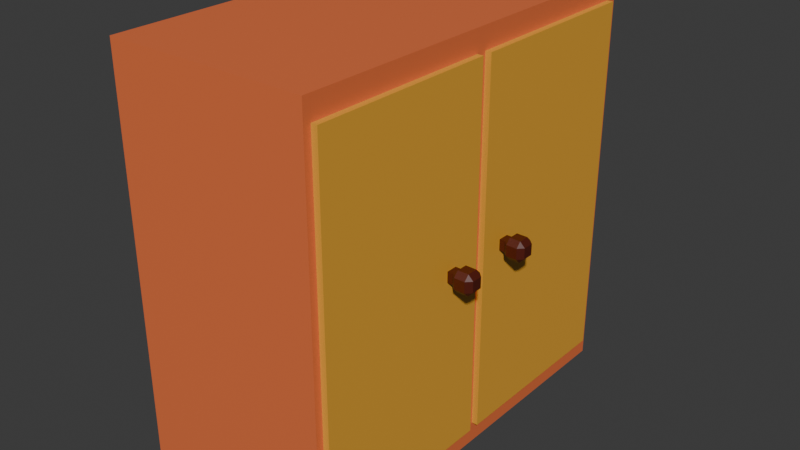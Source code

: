 # Source: Cupboard1_2x1.blend  (saved by Blender 4.1.24; exported with 4.5.12 LTS)
import bpy
from mathutils import Matrix  # noqa: F401  (used for matrix-valued properties, if any)

bpy.ops.wm.read_factory_settings(use_empty=True)
scene = bpy.context.scene
scene.name = 'Scene'

# ---- collections
col_collection = bpy.data.collections.new('Collection'); scene.collection.children.link(col_collection)

# ---- materials (node trees are filled in below, after node groups)
mat_knob = bpy.data.materials.new('Knob')
mat_knob.use_transparent_shadow = False
mat_cupboards2 = bpy.data.materials.new('Cupboards2')
mat_cupboards2.use_transparent_shadow = False
mat_cupboards1 = bpy.data.materials.new('Cupboards1')
mat_cupboards1.alpha_threshold = 0.0
mat_cupboards1.use_transparent_shadow = False
mat_cupboards1.roughness = 0.5
mat_cupboards1.line_color = (0.0, 0.0, 0.0, 1.0)

# ---- material node trees
mat_knob.use_nodes = True; mat_knob.node_tree.nodes.clear()
_N = mat_knob.node_tree.nodes; _L = mat_knob.node_tree.links
n0 = _N.new('ShaderNodeBsdfPrincipled'); n0.name = 'Principled BSDF'; n0.location = (10, 300)
n0.inputs[0].default_value = (0.08421, 0.009119, 0.002617, 1.0)
n1 = _N.new('ShaderNodeOutputMaterial'); n1.name = 'Material Output'; n1.location = (300, 300)
_L.new(n0.outputs[0], n1.inputs[0])
n1.is_active_output = True
mat_cupboards2.use_nodes = True; mat_cupboards2.node_tree.nodes.clear()
_N = mat_cupboards2.node_tree.nodes; _L = mat_cupboards2.node_tree.links
n0 = _N.new('ShaderNodeBsdfPrincipled'); n0.name = 'Principled BSDF'; n0.location = (10, 300)
n0.inputs[0].default_value = (0.8005, 0.3904, 0.04072, 1.0)
n1 = _N.new('ShaderNodeOutputMaterial'); n1.name = 'Material Output'; n1.location = (300, 300)
_L.new(n0.outputs[0], n1.inputs[0])
n1.is_active_output = True
mat_cupboards1.use_nodes = True; mat_cupboards1.node_tree.nodes.clear()
_N = mat_cupboards1.node_tree.nodes; _L = mat_cupboards1.node_tree.links
n0 = _N.new('ShaderNodeOutputMaterial'); n0.name = 'Material Output'; n0.location = (300, 300)
n1 = _N.new('ShaderNodeBsdfPrincipled'); n1.name = 'Principled BSDF'; n1.location = (10, 300)
n1.inputs[0].default_value = (0.8005, 0.1728, 0.05738, 1.0)
n1.inputs[3].default_value = 1.45
_L.new(n1.outputs[0], n0.inputs[0])
n0.is_active_output = True

# ---- world
world_world = bpy.data.worlds.new('World'); scene.world = world_world
world_world.use_nodes = True; world_world.node_tree.nodes.clear()
_N = world_world.node_tree.nodes; _L = world_world.node_tree.links
n0 = _N.new('ShaderNodeOutputWorld'); n0.name = 'World Output'; n0.location = (300, 300)
n1 = _N.new('ShaderNodeBackground'); n1.name = 'Background'; n1.location = (10, 300)
n1.inputs[0].default_value = (0.05088, 0.05088, 0.05088, 1.0)
_L.new(n1.outputs[0], n0.inputs[0])
n0.is_active_output = True
world_world.color = (0.05088, 0.05088, 0.05088)
world_world.use_sun_shadow = False
world_world.sun_shadow_jitter_overblur = 0.0

# ---- meshes
me_cube_014 = bpy.data.meshes.new('Cube.014')
me_cube_014.from_pydata([(-0.52, -0.52, -1.0), (-0.52, -1.0, -0.52), (-1.0, -0.52, -0.52), (-0.52, -1.0, 0.52), (-0.52, -0.52, 1.0), (-1.0, -0.52, 0.52), (-0.52, 0.52, -1.0), (-1.0, 0.52, -0.52), (-0.52, 1.0, -0.52), (-0.52, 0.52, 1.0), (-0.52, 1.0, 0.52), (-1.0, 0.52, 0.52), (0.52, -0.52, -1.0), (1.0, -0.52, -0.52), (0.52, -1.0, -0.52), (0.52, -0.52, 1.0), (0.52, -1.0, 0.52), (1.0, -0.52, 0.52), (0.52, 0.52, -1.0), (0.52, 1.0, -0.52), (1.0, 0.52, -0.52), (0.52, 0.52, 1.0), (1.0, 0.52, 0.52), (0.52, 1.0, 0.52), (-2.05, -0.52, -0.52), (-2.05, 0.52, -0.52), (-2.05, -0.52, 0.52), (-2.05, 0.52, 0.52)], [], [(14, 16, 3, 1), (20, 22, 17, 13), (21, 9, 4, 15), (5, 11, 27, 26), (8, 10, 23, 19), (0, 1, 2), (3, 4, 5), (6, 7, 8), (9, 10, 11), (12, 13, 14), (15, 16, 17), (18, 19, 20), (21, 22, 23), (6, 0, 2, 7), (1, 3, 5, 2), (4, 9, 11, 5), (10, 8, 7, 11), (18, 6, 8, 19), (9, 21, 23, 10), (22, 20, 19, 23), (12, 18, 20, 13), (21, 15, 17, 22), (16, 14, 13, 17), (0, 12, 14, 1), (15, 4, 3, 16), (6, 18, 12, 0), (24, 26, 27, 25), (2, 5, 26, 24), (7, 2, 24, 25), (11, 7, 25, 27)])
_uv = me_cube_014.uv_layers.new(name='UVMap')
_uv.uv.foreach_set('vector', [0.435, 0.81, 0.565, 0.81, 0.565, 0.94, 0.435, 0.94, 0.435, 0.56, 0.565, 0.56, 0.565, 0.69, 0.435, 0.69, 0.685, 0.56, 0.815, 0.56, 0.815, 0.69, 0.685, 0.69, 0.565, 0.06, 0.565, 0.19, 0.565, 0.19, 0.565, 0.06, 0.435, 0.31, 0.565, 0.31, 0.565, 0.44, 0.435, 0.44, 0.185, 0.69, 0.185, 0.75, 0.125, 0.69, 0.565, 0.0, 0.625, 0.06, 0.565, 0.06, 0.185, 0.56, 0.125, 0.56, 0.185, 0.5, 0.625, 0.19, 0.565, 0.25, 0.565, 0.19, 0.315, 0.69, 0.375, 0.69, 0.315, 0.75, 0.625, 0.81, 0.565, 0.81, 0.565, 0.75, 0.315, 0.56, 0.315, 0.5, 0.375, 0.56, 0.625, 0.44, 0.565, 0.5, 0.565, 0.44, 0.185, 0.56, 0.185, 0.69, 0.125, 0.69, 0.125, 0.56, 0.435, 0.0, 0.565, 0.0, 0.565, 0.06, 0.435, 0.06, 0.625, 0.06, 0.625, 0.19, 0.565, 0.19, 0.565, 0.06, 0.565, 0.31, 0.435, 0.31, 0.435, 0.19, 0.565, 0.19, 0.315, 0.56, 0.185, 0.56, 0.185, 0.5, 0.315, 0.5, 0.625, 0.31, 0.625, 0.44, 0.565, 0.44, 0.565, 0.31, 0.565, 0.56, 0.435, 0.56, 0.435, 0.44, 0.565, 0.44, 0.315, 0.69, 0.315, 0.56, 0.435, 0.56, 0.435, 0.69, 0.685, 0.56, 0.685, 0.69, 0.565, 0.69, 0.565, 0.56, 0.565, 0.81, 0.435, 0.81, 0.435, 0.69, 0.565, 0.69, 0.185, 0.69, 0.315, 0.69, 0.315, 0.75, 0.185, 0.75, 0.625, 0.81, 0.625, 0.94, 0.565, 0.94, 0.565, 0.81, 0.185, 0.56, 0.315, 0.56, 0.315, 0.69, 0.185, 0.69, 0.435, 0.06, 0.565, 0.06, 0.565, 0.19, 0.435, 0.19, 0.435, 0.06, 0.565, 0.06, 0.565, 0.06, 0.435, 0.06, 0.125, 0.56, 0.125, 0.69, 0.125, 0.69, 0.125, 0.56, 0.565, 0.19, 0.435, 0.19, 0.435, 0.19, 0.565, 0.19])
me_cube_014.materials.append(mat_knob)
me_cube_014.update()
me_cube_013 = bpy.data.meshes.new('Cube.013')
me_cube_013.from_pydata([(-0.52, -0.52, -1.0), (-0.52, -1.0, -0.52), (-1.0, -0.52, -0.52), (-0.52, -1.0, 0.52), (-0.52, -0.52, 1.0), (-1.0, -0.52, 0.52), (-0.52, 0.52, -1.0), (-1.0, 0.52, -0.52), (-0.52, 1.0, -0.52), (-0.52, 0.52, 1.0), (-0.52, 1.0, 0.52), (-1.0, 0.52, 0.52), (0.52, -0.52, -1.0), (1.0, -0.52, -0.52), (0.52, -1.0, -0.52), (0.52, -0.52, 1.0), (0.52, -1.0, 0.52), (1.0, -0.52, 0.52), (0.52, 0.52, -1.0), (0.52, 1.0, -0.52), (1.0, 0.52, -0.52), (0.52, 0.52, 1.0), (1.0, 0.52, 0.52), (0.52, 1.0, 0.52), (-2.05, -0.52, -0.52), (-2.05, 0.52, -0.52), (-2.05, -0.52, 0.52), (-2.05, 0.52, 0.52)], [], [(14, 16, 3, 1), (20, 22, 17, 13), (21, 9, 4, 15), (5, 11, 27, 26), (8, 10, 23, 19), (0, 1, 2), (3, 4, 5), (6, 7, 8), (9, 10, 11), (12, 13, 14), (15, 16, 17), (18, 19, 20), (21, 22, 23), (6, 0, 2, 7), (1, 3, 5, 2), (4, 9, 11, 5), (10, 8, 7, 11), (18, 6, 8, 19), (9, 21, 23, 10), (22, 20, 19, 23), (12, 18, 20, 13), (21, 15, 17, 22), (16, 14, 13, 17), (0, 12, 14, 1), (15, 4, 3, 16), (6, 18, 12, 0), (24, 26, 27, 25), (2, 5, 26, 24), (7, 2, 24, 25), (11, 7, 25, 27)])
_uv = me_cube_013.uv_layers.new(name='UVMap')
_uv.uv.foreach_set('vector', [0.435, 0.81, 0.565, 0.81, 0.565, 0.94, 0.435, 0.94, 0.435, 0.56, 0.565, 0.56, 0.565, 0.69, 0.435, 0.69, 0.685, 0.56, 0.815, 0.56, 0.815, 0.69, 0.685, 0.69, 0.565, 0.06, 0.565, 0.19, 0.565, 0.19, 0.565, 0.06, 0.435, 0.31, 0.565, 0.31, 0.565, 0.44, 0.435, 0.44, 0.185, 0.69, 0.185, 0.75, 0.125, 0.69, 0.565, 0.0, 0.625, 0.06, 0.565, 0.06, 0.185, 0.56, 0.125, 0.56, 0.185, 0.5, 0.625, 0.19, 0.565, 0.25, 0.565, 0.19, 0.315, 0.69, 0.375, 0.69, 0.315, 0.75, 0.625, 0.81, 0.565, 0.81, 0.565, 0.75, 0.315, 0.56, 0.315, 0.5, 0.375, 0.56, 0.625, 0.44, 0.565, 0.5, 0.565, 0.44, 0.185, 0.56, 0.185, 0.69, 0.125, 0.69, 0.125, 0.56, 0.435, 0.0, 0.565, 0.0, 0.565, 0.06, 0.435, 0.06, 0.625, 0.06, 0.625, 0.19, 0.565, 0.19, 0.565, 0.06, 0.565, 0.31, 0.435, 0.31, 0.435, 0.19, 0.565, 0.19, 0.315, 0.56, 0.185, 0.56, 0.185, 0.5, 0.315, 0.5, 0.625, 0.31, 0.625, 0.44, 0.565, 0.44, 0.565, 0.31, 0.565, 0.56, 0.435, 0.56, 0.435, 0.44, 0.565, 0.44, 0.315, 0.69, 0.315, 0.56, 0.435, 0.56, 0.435, 0.69, 0.685, 0.56, 0.685, 0.69, 0.565, 0.69, 0.565, 0.56, 0.565, 0.81, 0.435, 0.81, 0.435, 0.69, 0.565, 0.69, 0.185, 0.69, 0.315, 0.69, 0.315, 0.75, 0.185, 0.75, 0.625, 0.81, 0.625, 0.94, 0.565, 0.94, 0.565, 0.81, 0.185, 0.56, 0.315, 0.56, 0.315, 0.69, 0.185, 0.69, 0.435, 0.06, 0.565, 0.06, 0.565, 0.19, 0.435, 0.19, 0.435, 0.06, 0.565, 0.06, 0.565, 0.06, 0.435, 0.06, 0.125, 0.56, 0.125, 0.69, 0.125, 0.69, 0.125, 0.56, 0.565, 0.19, 0.435, 0.19, 0.435, 0.19, 0.565, 0.19])
me_cube_013.materials.append(mat_knob)
me_cube_013.update()
me_cube_012 = bpy.data.meshes.new('Cube.012')
me_cube_012.from_pydata([(-1.0, -1.0, -1.0), (-1.0, -1.0, 1.0), (-1.0, 1.0, -1.0), (-1.0, 1.0, 1.0), (1.0, -1.0, -1.0), (1.0, -1.0, 1.0), (1.0, 1.0, -1.0), (1.0, 1.0, 1.0)], [], [(0, 1, 3, 2), (2, 3, 7, 6), (6, 7, 5, 4), (4, 5, 1, 0), (2, 6, 4, 0), (7, 3, 1, 5)])
_uv = me_cube_012.uv_layers.new(name='UVMap')
_uv.uv.foreach_set('vector', [0.375, 0.0, 0.625, 0.0, 0.625, 0.25, 0.375, 0.25, 0.375, 0.25, 0.625, 0.25, 0.625, 0.5, 0.375, 0.5, 0.375, 0.5, 0.625, 0.5, 0.625, 0.75, 0.375, 0.75, 0.375, 0.75, 0.625, 0.75, 0.625, 1.0, 0.375, 1.0, 0.125, 0.5, 0.375, 0.5, 0.375, 0.75, 0.125, 0.75, 0.625, 0.5, 0.875, 0.5, 0.875, 0.75, 0.625, 0.75])
me_cube_012.materials.append(mat_cupboards2)
me_cube_012.update()
me_cube_011 = bpy.data.meshes.new('Cube.011')
me_cube_011.from_pydata([(-1.0, -1.0, -1.0), (-1.0, -1.0, 1.0), (-1.0, 1.0, -1.0), (-1.0, 1.0, 1.0), (1.0, -1.0, -1.0), (1.0, -1.0, 1.0), (1.0, 1.0, -1.0), (1.0, 1.0, 1.0)], [], [(0, 1, 3, 2), (2, 3, 7, 6), (6, 7, 5, 4), (4, 5, 1, 0), (2, 6, 4, 0), (7, 3, 1, 5)])
_uv = me_cube_011.uv_layers.new(name='UVMap')
_uv.uv.foreach_set('vector', [0.375, 0.0, 0.625, 0.0, 0.625, 0.25, 0.375, 0.25, 0.375, 0.25, 0.625, 0.25, 0.625, 0.5, 0.375, 0.5, 0.375, 0.5, 0.625, 0.5, 0.625, 0.75, 0.375, 0.75, 0.375, 0.75, 0.625, 0.75, 0.625, 1.0, 0.375, 1.0, 0.125, 0.5, 0.375, 0.5, 0.375, 0.75, 0.125, 0.75, 0.625, 0.5, 0.875, 0.5, 0.875, 0.75, 0.625, 0.75])
me_cube_011.materials.append(mat_cupboards2)
me_cube_011.update()
me_cube_010 = bpy.data.meshes.new('Cube.010')
me_cube_010.from_pydata([(-2.0, -1.0, -1.0), (-2.0, -1.0, 1.0), (-2.0, 1.0, -1.0), (-2.0, 1.0, 1.0), (0.0, -1.0, -1.0), (0.0, -1.0, 1.0), (0.0, 1.0, -1.0), (0.0, 1.0, 1.0)], [], [(0, 1, 3, 2), (2, 3, 7, 6), (6, 7, 5, 4), (4, 5, 1, 0), (2, 6, 4, 0), (7, 3, 1, 5)])
_uv = me_cube_010.uv_layers.new(name='UVMap')
_uv.uv.foreach_set('vector', [0.375, 0.0, 0.625, 0.0, 0.625, 0.25, 0.375, 0.25, 0.375, 0.25, 0.625, 0.25, 0.625, 0.5, 0.375, 0.5, 0.375, 0.5, 0.625, 0.5, 0.625, 0.75, 0.375, 0.75, 0.375, 0.75, 0.625, 0.75, 0.625, 1.0, 0.375, 1.0, 0.125, 0.5, 0.375, 0.5, 0.375, 0.75, 0.125, 0.75, 0.625, 0.5, 0.875, 0.5, 0.875, 0.75, 0.625, 0.75])
me_cube_010.materials.append(mat_cupboards1)
me_cube_010.update()

# ---- objects
ob_cube_013 = bpy.data.objects.new('Cube.013', me_cube_014)
ob_cube_012 = bpy.data.objects.new('Cube.012', me_cube_013)
ob_cube_011 = bpy.data.objects.new('Cube.011', me_cube_012)
ob_cube_010 = bpy.data.objects.new('Cube.010', me_cube_011)
ob_cube_009 = bpy.data.objects.new('Cube.009', me_cube_010)

# ---- transforms, parenting, visibility, modifiers, constraints
ob_cube_013.location = (0.2157, 0.3148, 0.0)
ob_cube_013.scale = (0.1032, 0.1032, 0.1032)
ob_cube_012.location = (0.2157, -0.4194, 0.0)
ob_cube_012.scale = (0.1032, 0.1032, 0.1032)
ob_cube_011.location = (-0.9406, 0.9566, 0.0)
ob_cube_011.scale = (1.0, 0.9263, 1.789)
ob_cube_010.location = (-0.9406, -1.001, 0.0)
ob_cube_010.scale = (1.0, 0.9263, 1.789)
ob_cube_009.location = (0.0, 0.0, 0.0)
ob_cube_009.scale = (1.0, 2.0, 2.0)

# ---- collection membership
col_collection.objects.link(ob_cube_013)
col_collection.objects.link(ob_cube_012)
col_collection.objects.link(ob_cube_011)
col_collection.objects.link(ob_cube_010)
col_collection.objects.link(ob_cube_009)

# ---- scene / render settings (as saved in the file)
scene.frame_start = 1; scene.frame_end = 250; scene.frame_set(1)
scene.render.engine = 'BLENDER_EEVEE_NEXT'
scene.cycles.sampling_pattern = 'TABULATED_SOBOL'
scene.eevee.ray_tracing_options.trace_max_roughness = 0.0
bpy.context.view_layer.update()

# ---- added for rendering (the .blend has no active camera and no usable light): camera, sun
cam_auto = bpy.data.cameras.new('AutoCamera')
cam_auto.lens = 50.0
cam_auto.sensor_width = 36.0
cam_auto.clip_end = 1000.0
ob_auto_camera = bpy.data.objects.new('AutoCamera', cam_auto)
scene.collection.objects.link(ob_auto_camera)
ob_auto_camera.location = (4.81597, -6.78784, 4.52523)
ob_auto_camera.rotation_euler = (1.09748, -7.21219e-08, 0.694738)
scene.camera = ob_auto_camera
light_auto_sun = bpy.data.lights.new('AutoSun', 'SUN')
light_auto_sun.energy = 3.0
light_auto_sun.angle = 0.0523599
ob_auto_sun = bpy.data.objects.new('AutoSun', light_auto_sun)
scene.collection.objects.link(ob_auto_sun)
ob_auto_sun.rotation_euler = (0.872665, 0.174533, 0.523599)
bpy.context.view_layer.update()

